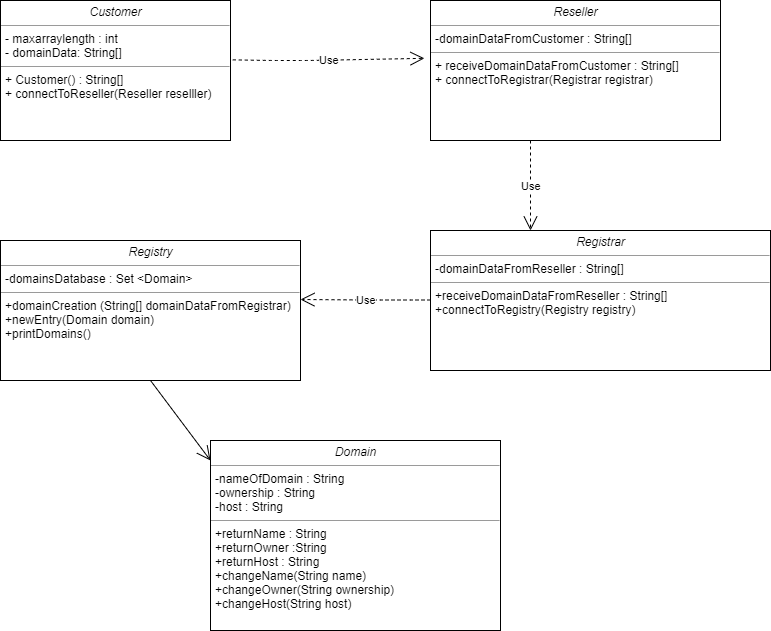

The diagram above was exported from draw.io. Its source (the exported page's mxGraphModel, read from the mxfile embedded in the PNG):
<mxGraphModel dx="1038" dy="497" grid="1" gridSize="10" guides="1" tooltips="1" connect="1" arrows="1" fold="1" page="1" pageScale="1" pageWidth="850" pageHeight="1100" math="0" shadow="0">
  <root>
    <mxCell id="0" />
    <mxCell id="1" parent="0" />
    <mxCell id="udnG8s0FQUqceSBY36TX-8" value="&lt;p style=&quot;margin: 0px ; margin-top: 4px ; text-align: center&quot;&gt;&lt;i&gt;Customer&lt;/i&gt;&lt;/p&gt;&lt;hr size=&quot;1&quot;&gt;&lt;p style=&quot;margin: 0px ; margin-left: 4px&quot;&gt;- maxarraylength : int&lt;br&gt;- domainData: String[]&lt;/p&gt;&lt;hr size=&quot;1&quot;&gt;&lt;p style=&quot;margin: 0px ; margin-left: 4px&quot;&gt;+ Customer() : String[]&lt;br&gt;+ connectToReseller(Reseller reselller)&lt;/p&gt;" style="verticalAlign=top;align=left;overflow=fill;fontSize=12;fontFamily=Helvetica;html=1;" vertex="1" parent="1">
      <mxGeometry x="40" y="30" width="230" height="140" as="geometry" />
    </mxCell>
    <mxCell id="udnG8s0FQUqceSBY36TX-9" value="&lt;p style=&quot;margin: 0px ; margin-top: 4px ; text-align: center&quot;&gt;&lt;i&gt;Reseller&lt;/i&gt;&lt;/p&gt;&lt;hr size=&quot;1&quot;&gt;&lt;p style=&quot;margin: 0px ; margin-left: 4px&quot;&gt;-domainDataFromCustomer : String[]&lt;/p&gt;&lt;hr size=&quot;1&quot;&gt;&lt;p style=&quot;margin: 0px ; margin-left: 4px&quot;&gt;+ receiveDomainDataFromCustomer : String[]&lt;/p&gt;&lt;p style=&quot;margin: 0px ; margin-left: 4px&quot;&gt;+ connectToRegistrar(Registrar registrar)&lt;br&gt;&lt;/p&gt;" style="verticalAlign=top;align=left;overflow=fill;fontSize=12;fontFamily=Helvetica;html=1;" vertex="1" parent="1">
      <mxGeometry x="470" y="30" width="290" height="140" as="geometry" />
    </mxCell>
    <mxCell id="udnG8s0FQUqceSBY36TX-10" value="&lt;p style=&quot;margin: 0px ; margin-top: 4px ; text-align: center&quot;&gt;&lt;i&gt;Registrar&lt;/i&gt;&lt;/p&gt;&lt;hr size=&quot;1&quot;&gt;&lt;p style=&quot;margin: 0px ; margin-left: 4px&quot;&gt;-domainDataFromReseller : String[]&lt;/p&gt;&lt;hr size=&quot;1&quot;&gt;&lt;p style=&quot;margin: 0px ; margin-left: 4px&quot;&gt;+receiveDomainDataFromReseller : String[]&lt;/p&gt;&lt;p style=&quot;margin: 0px ; margin-left: 4px&quot;&gt;+connectToRegistry(Registry registry)&lt;/p&gt;" style="verticalAlign=top;align=left;overflow=fill;fontSize=12;fontFamily=Helvetica;html=1;" vertex="1" parent="1">
      <mxGeometry x="470" y="260" width="340" height="140" as="geometry" />
    </mxCell>
    <mxCell id="udnG8s0FQUqceSBY36TX-11" value="&lt;p style=&quot;margin: 0px ; margin-top: 4px ; text-align: center&quot;&gt;&lt;i&gt;Registry&lt;/i&gt;&lt;/p&gt;&lt;hr size=&quot;1&quot;&gt;&lt;p style=&quot;margin: 0px ; margin-left: 4px&quot;&gt;-domainsDatabase : Set &amp;lt;Domain&amp;gt;&lt;/p&gt;&lt;hr size=&quot;1&quot;&gt;&lt;p style=&quot;margin: 0px ; margin-left: 4px&quot;&gt;+domainCreation (String[] domainDataFromRegistrar)&lt;/p&gt;&lt;p style=&quot;margin: 0px ; margin-left: 4px&quot;&gt;+newEntry(Domain domain)&lt;/p&gt;&lt;p style=&quot;margin: 0px ; margin-left: 4px&quot;&gt;+printDomains()&lt;/p&gt;" style="verticalAlign=top;align=left;overflow=fill;fontSize=12;fontFamily=Helvetica;html=1;" vertex="1" parent="1">
      <mxGeometry x="40" y="270" width="300" height="140" as="geometry" />
    </mxCell>
    <mxCell id="udnG8s0FQUqceSBY36TX-12" value="&lt;p style=&quot;margin: 0px ; margin-top: 4px ; text-align: center&quot;&gt;&lt;i&gt;Domain&lt;/i&gt;&lt;/p&gt;&lt;hr size=&quot;1&quot;&gt;&lt;p style=&quot;margin: 0px ; margin-left: 4px&quot;&gt;-nameOfDomain : String&lt;/p&gt;&lt;p style=&quot;margin: 0px ; margin-left: 4px&quot;&gt;-ownership : String&lt;/p&gt;&lt;p style=&quot;margin: 0px ; margin-left: 4px&quot;&gt;-host : String&lt;/p&gt;&lt;hr size=&quot;1&quot;&gt;&lt;p style=&quot;margin: 0px ; margin-left: 4px&quot;&gt;+returnName : String&lt;/p&gt;&lt;p style=&quot;margin: 0px ; margin-left: 4px&quot;&gt;+returnOwner :String&lt;br&gt;&lt;/p&gt;&lt;p style=&quot;margin: 0px ; margin-left: 4px&quot;&gt;+returnHost : String&lt;br&gt;&lt;/p&gt;&lt;p style=&quot;margin: 0px ; margin-left: 4px&quot;&gt;+changeName(String name)&lt;br&gt;&lt;/p&gt;&lt;p style=&quot;margin: 0px ; margin-left: 4px&quot;&gt;+changeOwner(String ownership)&lt;br&gt;&lt;/p&gt;&lt;p style=&quot;margin: 0px ; margin-left: 4px&quot;&gt;+changeHost(String host)&lt;br&gt;&lt;/p&gt;&lt;p style=&quot;margin: 0px ; margin-left: 4px&quot;&gt;&lt;br&gt;&lt;/p&gt;" style="verticalAlign=top;align=left;overflow=fill;fontSize=12;fontFamily=Helvetica;html=1;" vertex="1" parent="1">
      <mxGeometry x="250" y="470" width="290" height="190" as="geometry" />
    </mxCell>
    <mxCell id="udnG8s0FQUqceSBY36TX-17" value="Use" style="endArrow=open;endSize=12;dashed=1;html=1;entryX=-0.021;entryY=0.413;entryDx=0;entryDy=0;entryPerimeter=0;exitX=1.01;exitY=0.424;exitDx=0;exitDy=0;exitPerimeter=0;" edge="1" parent="1" source="udnG8s0FQUqceSBY36TX-8" target="udnG8s0FQUqceSBY36TX-9">
      <mxGeometry width="160" relative="1" as="geometry">
        <mxPoint x="230" y="90" as="sourcePoint" />
        <mxPoint x="390" y="90" as="targetPoint" />
        <Array as="points">
          <mxPoint x="310" y="90" />
          <mxPoint x="350" y="90" />
        </Array>
      </mxGeometry>
    </mxCell>
    <mxCell id="udnG8s0FQUqceSBY36TX-19" value="Use" style="endArrow=open;endSize=12;dashed=1;html=1;" edge="1" parent="1">
      <mxGeometry width="160" relative="1" as="geometry">
        <mxPoint x="570" y="170" as="sourcePoint" />
        <mxPoint x="570" y="260" as="targetPoint" />
      </mxGeometry>
    </mxCell>
    <mxCell id="udnG8s0FQUqceSBY36TX-22" value="Use" style="endArrow=open;endSize=12;dashed=1;html=1;" edge="1" parent="1">
      <mxGeometry width="160" relative="1" as="geometry">
        <mxPoint x="470" y="329.5" as="sourcePoint" />
        <mxPoint x="340" y="329" as="targetPoint" />
        <Array as="points">
          <mxPoint x="440" y="329.5" />
          <mxPoint x="410" y="329.5" />
        </Array>
      </mxGeometry>
    </mxCell>
    <mxCell id="udnG8s0FQUqceSBY36TX-23" value="" style="endArrow=open;endFill=1;endSize=12;html=1;exitX=0.5;exitY=1;exitDx=0;exitDy=0;" edge="1" parent="1" source="udnG8s0FQUqceSBY36TX-11">
      <mxGeometry width="160" relative="1" as="geometry">
        <mxPoint x="150" y="420" as="sourcePoint" />
        <mxPoint x="250" y="490" as="targetPoint" />
      </mxGeometry>
    </mxCell>
  </root>
</mxGraphModel>